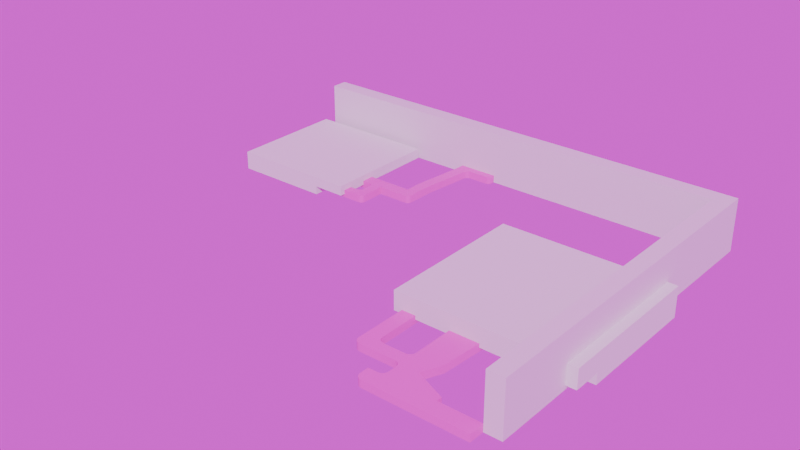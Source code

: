 # Source: pamis.blend  (saved by Blender 5.1.30; exported with 4.5.12 LTS)
import bpy
from mathutils import Matrix  # noqa: F401  (used for matrix-valued properties, if any)

bpy.ops.wm.read_factory_settings(use_empty=True)
scene = bpy.context.scene
scene.name = 'Scene'

# ---- collections
col_collection = bpy.data.collections.new('Collection'); scene.collection.children.link(col_collection)

# ---- images (referenced by path relative to the original .blend; pixels are not part of the script)
import os
ASSET_DIR = os.environ.get("B2B_ASSET_DIR", "")  # directory of the original .blend (textures are referenced by path, not embedded)
HERE = os.path.dirname(os.path.abspath(__file__))  # packed textures are extracted next to this script under _unpacked/

def load_image(name, relpath, width, height, colorspace="sRGB"):
    """Load a texture the original file referenced (path relative to the .blend, or extracted next to this script)."""
    p = next((c for c in (os.path.join(HERE, relpath), os.path.join(ASSET_DIR, relpath)) if relpath and os.path.exists(c)), "")
    if p:
        img = bpy.data.images.load(p, check_existing=True)
        img.name = name
    else:  # same state as the original file: an image datablock whose file is absent (Cycles renders it pink)
        img = bpy.data.images.new(name, width, height)
        img.source = "FILE"
        img.filepath = "//" + (relpath or name)
    img.colorspace_settings.name = colorspace
    return img
img_lebombo_4k_exr = load_image('lebombo_4k.exr', 'lebombo_4k.exr', 1024, 1024, 'Linear Rec.709')

# ---- materials (node trees are filled in below, after node groups)
mat_material_001 = bpy.data.materials.new('Material.001')
mat_material_002 = bpy.data.materials.new('Material.002')
mat_svgmat_001 = bpy.data.materials.new('SVGMat.001')
mat_svgmat_001.diffuse_color = (0.06848, 0.6445, 0.05448, 1.0)

# ---- node groups
ng_smooth_by_angle = bpy.data.node_groups.new('Smooth by Angle', 'GeometryNodeTree')
_s = ng_smooth_by_angle.interface.new_socket(name='Mesh', in_out='OUTPUT', socket_type='NodeSocketGeometry')
_s = ng_smooth_by_angle.interface.new_socket(name='Mesh', in_out='INPUT', socket_type='NodeSocketGeometry')
_s = ng_smooth_by_angle.interface.new_socket(name='Angle', in_out='INPUT', socket_type='NodeSocketFloat')
_s.subtype = 'ANGLE'
_s.default_value = 0.5236
_s.min_value = 0.0
_s.max_value = 3.142
_s.description = 'Maximum face angle for smooth edges'
_s = ng_smooth_by_angle.interface.new_socket(name='Ignore Sharpness', in_out='INPUT', socket_type='NodeSocketBool')
_s.force_non_field = True
ng_smooth_by_angle.is_modifier = True
_N = ng_smooth_by_angle.nodes; _L = ng_smooth_by_angle.links
n0 = _N.new('GeometryNodeSetShadeSmooth'); n0.name = 'Set Shade Smooth'; n0.location = (120, -80)
n0.domain = 'EDGE'
n1 = _N.new('GeometryNodeSetShadeSmooth'); n1.name = 'Set Shade Smooth.001'; n1.location = (300, -80)
n2 = _N.new('NodeGroupOutput'); n2.name = 'Group Output'; n2.location = (480, -80)
n3 = _N.new('GeometryNodeInputMeshEdgeAngle'); n3.name = 'Edge Angle'; n3.location = (-440, -240)
n4 = _N.new('NodeGroupInput'); n4.name = 'Group Input'; n4.location = (-80, -80)
n5 = _N.new('GeometryNodeInputEdgeSmooth'); n5.name = 'Is Edge Smooth'; n5.location = (-260, -120)
n6 = _N.new('GeometryNodeInputShadeSmooth'); n6.name = 'Is Shade Smooth'; n6.location = (-440, -397)
n7 = _N.new('FunctionNodeCompare'); n7.name = 'Compare'; n7.location = (-260, -260)
n7.operation = 'LESS_EQUAL'
n7.inputs[6].default_value = (0.0, 0.0, 0.0, 0.0)
n7.inputs[7].default_value = (0.0, 0.0, 0.0, 0.0)
n8 = _N.new('FunctionNodeBooleanMath'); n8.name = 'Boolean Math.001'; n8.location = (-80, -260)
n9 = _N.new('NodeGroupInput'); n9.name = 'Group Input.001'; n9.location = (-440, -329)
n10 = _N.new('NodeGroupInput'); n10.name = 'Group Input.002'; n10.location = (-259, -189)
n11 = _N.new('FunctionNodeBooleanMath'); n11.name = 'Boolean Math'; n11.location = (-80, -149)
n11.operation = 'OR'
n12 = _N.new('FunctionNodeBooleanMath'); n12.name = 'Boolean Math.002'; n12.location = (-260, -380)
n12.operation = 'OR'
n13 = _N.new('NodeGroupInput'); n13.name = 'Group Input.003'; n13.location = (-440, -460)
_L.new(n3.outputs[0], n7.inputs[0])
_L.new(n1.outputs[0], n2.inputs[0])
_L.new(n9.outputs[1], n7.inputs[1])
_L.new(n7.outputs[0], n8.inputs[0])
_L.new(n4.outputs[0], n0.inputs[0])
_L.new(n0.outputs[0], n1.inputs[0])
_L.new(n8.outputs[0], n0.inputs[2])
_L.new(n10.outputs[2], n11.inputs[1])
_L.new(n5.outputs[0], n11.inputs[0])
_L.new(n11.outputs[0], n0.inputs[1])
_L.new(n13.outputs[2], n12.inputs[1])
_L.new(n6.outputs[0], n12.inputs[0])
_L.new(n12.outputs[0], n8.inputs[1])
n2.is_active_output = True

# ---- material node trees
mat_material_001.use_nodes = True; mat_material_001.node_tree.nodes.clear()
_N = mat_material_001.node_tree.nodes; _L = mat_material_001.node_tree.links
n0 = _N.new('ShaderNodeBsdfPrincipled'); n0.name = 'Principled BSDF'; n0.location = (-200, 100)
n1 = _N.new('ShaderNodeOutputMaterial'); n1.name = 'Material Output'; n1.location = (200, 100)
_L.new(n0.outputs[0], n1.inputs[0])
n1.is_active_output = True
mat_material_002.use_nodes = True; mat_material_002.node_tree.nodes.clear()
_N = mat_material_002.node_tree.nodes; _L = mat_material_002.node_tree.links
n0 = _N.new('ShaderNodeBsdfPrincipled'); n0.name = 'Principled BSDF'; n0.location = (-200, 100)
n0.inputs[0].default_value = (0.8, 0.02689, 0.6207, 1.0)
n1 = _N.new('ShaderNodeOutputMaterial'); n1.name = 'Material Output'; n1.location = (200, 100)
_L.new(n0.outputs[0], n1.inputs[0])
n1.is_active_output = True
mat_svgmat_001.use_nodes = True; mat_svgmat_001.node_tree.nodes.clear()
_N = mat_svgmat_001.node_tree.nodes; _L = mat_svgmat_001.node_tree.links
n0 = _N.new('ShaderNodeBsdfDiffuse'); n0.name = 'Diffuse BSDF'; n0.location = (0, 0)
n0.inputs[0].default_value = (0.06848, 0.6445, 0.05448, 0.0)
n1 = _N.new('ShaderNodeOutputMaterial'); n1.name = 'Material Output'; n1.location = (170, 0)
_L.new(n0.outputs[0], n1.inputs[0])
n1.is_active_output = True

# ---- world
world_world = bpy.data.worlds.new('World'); scene.world = world_world
world_world.use_nodes = True; world_world.node_tree.nodes.clear()
_N = world_world.node_tree.nodes; _L = world_world.node_tree.links
n0 = _N.new('ShaderNodeOutputWorld'); n0.name = 'World Output'; n0.location = (200, 100)
n1 = _N.new('ShaderNodeBackground'); n1.name = 'Background'; n1.location = (-200, 100)
n2 = _N.new('ShaderNodeTexEnvironment'); n2.name = 'Environment Texture'; n2.location = (-490, 80)
n2.image = img_lebombo_4k_exr
_L.new(n1.outputs[0], n0.inputs[0])
_L.new(n2.outputs[0], n1.inputs[0])
n0.is_active_output = True
world_world.color = (0.05088, 0.05088, 0.05088)
world_world.sun_shadow_jitter_overblur = 0.0

# ---- meshes
me_cube = bpy.data.meshes.new('Cube')
me_cube.from_pydata([(-0.06808, -0.2235, -0.3481), (-0.06808, -0.2235, 1.257), (-0.06808, 0.2235, -0.3481), (-0.06808, 0.2235, 1.257), (0.06808, -0.2235, -0.3481), (0.06808, -0.2235, 1.257), (0.06808, 0.2235, -0.3481), (0.06808, 0.2235, 1.257), (-0.06808, 1.544, -0.3481), (-0.06808, 1.544, 1.257), (0.06808, 1.544, -0.3481), (0.06808, 1.544, 1.257), (0.1834, 0.2235, -0.3481), (0.1834, 0.2235, 1.257), (0.1834, 1.544, -0.3481), (0.1834, 1.544, 1.257)], [], [(0, 1, 3, 2), (3, 7, 11, 9), (6, 7, 5, 4), (4, 5, 1, 0), (2, 6, 4, 0), (7, 3, 1, 5), (8, 9, 11, 10), (2, 3, 9, 8), (11, 7, 13, 15), (6, 2, 8, 10), (13, 12, 14, 15), (6, 10, 14, 12), (7, 6, 12, 13), (10, 11, 15, 14)])
_uv = me_cube.uv_layers.new(name='UVMap')
_uv.uv.foreach_set('vector', [0.375, 0.0, 0.625, 0.0, 0.625, 0.25, 0.375, 0.25, 0.875, 0.5, 0.625, 0.5, 0.625, 0.5, 0.875, 0.5, 0.375, 0.5, 0.625, 0.5, 0.625, 0.75, 0.375, 0.75, 0.375, 0.75, 0.625, 0.75, 0.625, 1.0, 0.375, 1.0, 0.125, 0.5, 0.375, 0.5, 0.375, 0.75, 0.125, 0.75, 0.625, 0.5, 0.875, 0.5, 0.875, 0.75, 0.625, 0.75, 0.375, 0.25, 0.625, 0.25, 0.625, 0.5, 0.375, 0.5, 0.375, 0.25, 0.625, 0.25, 0.625, 0.25, 0.375, 0.25, 0.625, 0.5, 0.625, 0.5, 0.625, 0.5, 0.625, 0.5, 0.375, 0.5, 0.125, 0.5, 0.125, 0.5, 0.375, 0.5, 0.625, 0.5, 0.375, 0.5, 0.375, 0.5, 0.625, 0.5, 0.375, 0.5, 0.375, 0.5, 0.375, 0.5, 0.375, 0.5, 0.625, 0.5, 0.375, 0.5, 0.375, 0.5, 0.625, 0.5, 0.375, 0.5, 0.625, 0.5, 0.625, 0.5, 0.375, 0.5])
me_cube.update()
me_cube_002 = bpy.data.meshes.new('Cube.002')
me_cube_002.from_pydata([(-0.4992, -0.1275, -0.7063), (-0.4992, -0.1275, 1.594), (-0.4992, 0.1275, -0.7063), (-0.4992, 0.1275, 1.594), (-0.1221, -0.1275, -0.7063), (-0.1221, -0.1275, 1.594), (-0.1221, 0.1275, -0.7063), (-0.1221, 0.1275, 1.594), (-2.147, -0.1275, -0.7063), (-2.147, -0.1275, 1.594), (-2.147, 0.1275, -0.7063), (-2.147, 0.1275, 1.594), (-0.4992, 0.2706, -0.7063), (-0.4992, 0.2706, 1.594), (-2.147, 0.2706, -0.7063), (-2.147, 0.2706, 1.594)], [], [(2, 10, 14, 12), (2, 3, 7, 6), (6, 7, 5, 4), (4, 5, 1, 0), (2, 6, 4, 0), (7, 3, 1, 5), (8, 9, 11, 10), (0, 1, 9, 8), (1, 3, 11, 9), (2, 0, 8, 10), (13, 12, 14, 15), (3, 2, 12, 13), (11, 3, 13, 15), (10, 11, 15, 14)])
_uv = me_cube_002.uv_layers.new(name='UVMap')
_uv.uv.foreach_set('vector', [0.125, 0.5, 0.125, 0.5, 0.125, 0.5, 0.125, 0.5, 0.375, 0.25, 0.625, 0.25, 0.625, 0.5, 0.375, 0.5, 0.375, 0.5, 0.625, 0.5, 0.625, 0.75, 0.375, 0.75, 0.375, 0.75, 0.625, 0.75, 0.625, 1.0, 0.375, 1.0, 0.125, 0.5, 0.375, 0.5, 0.375, 0.75, 0.125, 0.75, 0.625, 0.5, 0.875, 0.5, 0.875, 0.75, 0.625, 0.75, 0.375, 0.0, 0.625, 0.0, 0.625, 0.25, 0.375, 0.25, 0.375, 1.0, 0.625, 1.0, 0.625, 1.0, 0.375, 1.0, 0.875, 0.75, 0.875, 0.5, 0.875, 0.5, 0.875, 0.75, 0.125, 0.5, 0.125, 0.75, 0.125, 0.75, 0.125, 0.5, 0.625, 0.25, 0.375, 0.25, 0.375, 0.25, 0.625, 0.25, 0.625, 0.25, 0.375, 0.25, 0.375, 0.25, 0.625, 0.25, 0.875, 0.5, 0.875, 0.5, 0.875, 0.5, 0.875, 0.5, 0.375, 0.25, 0.625, 0.25, 0.625, 0.25, 0.375, 0.25])
me_cube_002.update()
me_mesh = bpy.data.meshes.new('Mesh')
me_mesh.from_pydata([(1.141e-07, 0.4499, 0.0), (0.6, 0.4499, 0.0), (0.6, -9.588e-07, 0.0), (0.622, 0.4499, 0.0), (0.622, -9.588e-07, 0.0), (1.141e-07, 0.4719, 0.0), (0.6, 0.4719, 0.0), (0.622, 0.4719, 0.0)], [], [(2, 1, 3, 4), (1, 0, 5, 6), (1, 6, 7, 3)])
me_mesh.materials.append(mat_material_001)
me_mesh.update()
me_mesh_001 = bpy.data.meshes.new('Mesh.001')
me_mesh_001.from_pydata([(0.6, -0.02, 0.0), (0.6, -9.588e-07, 0.0), (0.46, -9.588e-07, 0.0), (0.6, 0.26, 0.0), (0.5151, 0.05132, 0.0), (0.5301, 0.26, 0.0), (0.504, 0.0252, 0.0), (0.488, 0.1588, 0.0), (0.5301, 0.2943, 0.0), (0.5462, 0.007259, 0.0), (0.5458, -9.588e-07, 0.0), (0.6, 0.2492, 0.0), (0.5208, 0.1324, 0.0), (0.5381, 0.2209, 0.0), (0.4349, 0.02685, 0.0), (0.48, 0.007944, 0.0), (0.4721, -9.588e-07, 0.0), (0.4797, 0.005888, 0.0), (0.4789, 0.003971, 0.0), (0.4777, 0.002326, 0.0), (0.476, 0.001063, 0.0), (0.4741, 0.0002698, 0.0), (0.468, -0.02, 0.0), (0.46, -0.01206, 0.0), (0.4659, -0.01973, 0.0), (0.464, -0.01894, 0.0), (0.4623, -0.01767, 0.0), (0.4611, -0.01603, 0.0), (0.4603, -0.01411, 0.0), (0.4721, 0.1696, 0.0), (0.4822, 0.1772, 0.0), (0.4742, 0.1699, 0.0), (0.4763, 0.1706, 0.0), (0.4783, 0.1718, 0.0), (0.4801, 0.1734, 0.0), (0.4814, 0.1752, 0.0), (0.5606, 0.249, 0.0), (0.549, 0.2419, 0.0), (0.5585, 0.2487, 0.0), (0.5562, 0.248, 0.0), (0.5539, 0.2469, 0.0), (0.5519, 0.2454, 0.0), (0.5502, 0.2437, 0.0), (0.5242, 0.2943, 0.0), (0.514, 0.2867, 0.0), (0.5221, 0.2941, 0.0), (0.5199, 0.2933, 0.0), (0.5179, 0.2921, 0.0), (0.5162, 0.2905, 0.0), (0.5149, 0.2887, 0.0), (0.48, 0.05068, 0.0), (0.4721, 0.04274, 0.0), (0.4797, 0.04863, 0.0), (0.4789, 0.04673, 0.0), (0.4741, 0.04304, 0.0), (0.476, 0.04383, 0.0), (0.4777, 0.04506, 0.0), (0.4721, 0.02685, 0.0), (0.48, 0.0189, 0.0), (0.4741, 0.02654, 0.0), (0.476, 0.02575, 0.0), (0.4797, 0.02095, 0.0), (0.4789, 0.02286, 0.0), (0.4777, 0.02452, 0.0), (0.4721, 0.1515, 0.0), (0.48, 0.1435, 0.0), (0.4741, 0.1512, 0.0), (0.476, 0.1504, 0.0), (0.4777, 0.1491, 0.0), (0.4789, 0.1475, 0.0), (0.4797, 0.1456, 0.0), (0.4428, 0.04274, 0.0), (0.4349, 0.05068, 0.0), (0.4408, 0.04304, 0.0), (0.4389, 0.04383, 0.0), (0.4352, 0.04863, 0.0), (0.436, 0.04673, 0.0), (0.4372, 0.04506, 0.0), (0.4349, 0.1435, 0.0), (0.4428, 0.1515, 0.0), (0.4351, 0.1456, 0.0), (0.4359, 0.1475, 0.0), (0.4372, 0.1491, 0.0), (0.4388, 0.1504, 0.0), (0.4408, 0.1512, 0.0), (0.4163, 0.03479, 0.0), (0.4242, 0.02685, 0.0), (0.4165, 0.03274, 0.0), (0.4173, 0.03082, 0.0), (0.4186, 0.02917, 0.0), (0.4202, 0.02791, 0.0), (0.4222, 0.02712, 0.0), (0.4242, 0.1696, 0.0), (0.4163, 0.1616, 0.0), (0.4222, 0.1693, 0.0), (0.4202, 0.1685, 0.0), (0.4186, 0.1673, 0.0), (0.4173, 0.1656, 0.0), (0.4165, 0.1637, 0.0)], [], [(62, 52, 50, 65, 70, 69, 68, 67, 66, 64, 79, 84, 83, 82, 81, 80, 78, 72, 75, 76, 77, 74, 73, 71, 14, 86, 91, 90, 89, 88, 87, 85, 93, 98, 97, 96, 95, 94, 92, 29, 31, 32, 33, 34, 35, 30, 44, 49, 48, 47, 46, 45, 43, 8, 5, 3, 11, 36, 38, 39, 40, 41, 42, 37, 13, 7, 12, 4, 6, 9, 10, 1, 0, 22, 24, 25, 26, 27, 28, 23, 2, 16, 21, 20, 19, 18, 17, 15, 58, 61), (51, 54, 55, 56, 53, 52, 62, 63, 60, 59, 57, 14, 71)])
me_mesh_001.polygons.foreach_set('use_smooth', [True] * 2)
_uv = me_mesh_001.uv_layers.new(name='UVMap')
_uv.uv.foreach_set('vector', [0.0, 0.0, 0.0, 0.0, 0.0, 0.0, 0.0, 0.0, 0.0, 0.0, 0.0, 0.0, 0.0, 0.0, 0.0, 0.0, 0.0, 0.0, 0.0, 0.0, 0.0, 0.0, 0.0, 0.0, 0.0, 0.0, 0.0, 0.0, 0.0, 0.0, 0.0, 0.0, 0.0, 0.0, 0.0, 0.0, 0.0, 0.0, 0.0, 0.0, 0.0, 0.0, 0.0, 0.0, 0.0, 0.0, 0.0, 0.0, 0.0, 0.0, 0.0, 0.0, 0.0, 0.0, 0.0, 0.0, 0.0, 0.0, 0.0, 0.0, 0.0, 0.0, 0.0, 0.0, 0.0, 0.0, 0.0, 0.0, 0.0, 0.0, 0.0, 0.0, 0.0, 0.0, 0.0, 0.0, 0.0, 0.0, 0.0, 0.0, 0.0, 0.0, 0.0, 0.0, 0.0, 0.0, 0.0, 0.0, 0.0, 0.0, 0.0, 0.0, 0.0, 0.0, 0.0, 0.0, 0.0, 0.0, 0.0, 0.0, 0.0, 0.0, 0.0, 0.0, 0.0, 0.0, 0.0, 0.0, 0.0, 0.0, 0.0, 0.0, 0.0, 0.0, 0.0, 0.0, 0.0, 0.0, 0.0, 0.0, 0.0, 0.0, 0.0, 0.0, 0.0, 0.0, 0.0, 0.0, 0.0, 0.0, 0.0, 0.0, 0.0, 0.0, 0.0, 0.0, 0.0, 0.0, 0.0, 0.0, 0.0, 0.0, 0.0, 0.0, 0.0, 0.0, 0.0, 0.0, 0.0, 0.0, 0.0, 0.0, 0.0, 0.0, 0.0, 0.0, 0.0, 0.0, 0.0, 0.0, 0.0, 0.0, 0.0, 0.0, 0.0, 0.0, 0.0, 0.0, 0.0, 0.0, 0.0, 0.0, 0.0, 0.0, 0.0, 0.0, 0.0, 0.0, 0.0, 0.0, 0.0, 0.0, 0.0, 0.0, 0.0, 0.0, 0.0, 0.0, 0.0, 0.0, 0.0, 0.0, 0.0, 0.0, 0.0, 0.0, 0.0, 0.0, 0.0, 0.0, 0.0, 0.0, 0.0, 0.0, 0.0, 0.0])
me_mesh_001.materials.append(mat_material_002)
me_mesh_001.materials.append(mat_svgmat_001)
me_mesh_001.update()
me_rect18 = bpy.data.meshes.new('rect18')
me_rect18.from_pydata([(0.01, 0.3402, 0.0), (0.01, 0.4432, 0.0), (0.07, 0.4432, 0.0), (0.07, 0.3402, 0.0), (0.5443, 0.12, 0.0), (0.5995, 0.09652, 0.0), (0.5592, 0.001739, 0.0), (0.504, 0.0252, 0.0), (0.488, 0.1588, 0.0), (0.5527, 0.239, 0.0), (0.5994, 0.2013, 0.0), (0.5347, 0.1211, 0.0), (0.53, 0.2604, 0.0), (0.53, 0.3634, 0.0), (0.59, 0.3634, 0.0), (0.59, 0.2604, 0.0), (0.23, 0.3402, 0.0), (0.23, 0.4432, 0.0), (0.17, 0.4432, 0.0), (0.17, 0.3402, 0.0), (0.09, 0.3402, 0.0), (0.09, 0.4432, 0.0), (0.15, 0.4432, 0.0), (0.15, 0.3402, 0.0)], [], [(0, 2, 1), (0, 3, 2), (7, 5, 4), (7, 6, 5), (8, 10, 9), (8, 11, 10), (12, 14, 13), (12, 15, 14), (19, 17, 18), (19, 16, 17), (20, 22, 21), (20, 23, 22)])
_uv = me_rect18.uv_layers.new(name='UVMap')
_uv.uv.foreach_set('vector', [0.0, 0.0, 0.6667, 0.0, 0.3333, 0.0, 0.0, 0.0, 1.0, 0.0, 0.6667, 0.0, 1.0, 0.0, 0.3333, 0.0, 0.0, 0.0, 1.0, 0.0, 0.6667, 0.0, 0.3333, 0.0, 0.0, 0.0, 0.6667, 0.0, 0.3333, 0.0, 0.0, 0.0, 1.0, 0.0, 0.6667, 0.0, 0.0, 0.0, 0.6667, 0.0, 0.3333, 0.0, 0.0, 0.0, 1.0, 0.0, 0.6667, 0.0, 1.0, 0.0, 0.3333, 0.0, 0.6667, 0.0, 1.0, 0.0, 0.0, 0.0, 0.3333, 0.0, 0.0, 0.0, 0.6667, 0.0, 0.3333, 0.0, 0.0, 0.0, 1.0, 0.0, 0.6667, 0.0])
me_rect18.materials.append(mat_svgmat_001)
me_rect18.auto_texspace = False
me_rect18.update()
me_cube_001 = bpy.data.meshes.new('Cube.001')
me_cube_001.from_pydata([(-0.3141, 0.4832, 0.0), (-0.5141, 0.4832, 0.0), (1.086, 0.2741, 8.665e-08), (1.086, 0.4832, 0.0), (-0.5141, 0.3, 3.645e-08), (-0.3141, 0.3, 3.645e-08), (1.172, -0.496, 1.932e-08), (1.172, -0.6188, 8.583e-09), (1.7, -0.6189, 8.583e-09), (-1.214, 0.4832, 1.049e-07), (-1.214, 0.9723, 2.06e-08), (0.7642, 0.6533, -7.289e-09), (0.562, 0.4832, 0.0), (-0.304, 0.9048, 1.47e-08), (-0.3141, 0.4832, -0.1), (-0.5141, 0.4832, -0.1), (1.086, 0.2741, -0.1), (1.086, 0.4832, -0.1), (-0.5141, 0.3, -0.1), (-0.3141, 0.3, -0.1), (1.172, -0.496, -0.1), (1.172, -0.6188, -0.1), (1.7, -0.6189, -0.1), (-1.214, 0.4832, -0.1), (-1.214, 0.9723, -0.1), (0.7642, 0.6533, -0.1), (-0.304, 0.9048, -0.1), (0.6263, 1.03, -0.1), (1.242, 0.2371, 8.246e-08), (1.238, 0.5951, 7.111e-09), (1.18, 0.6533, -7.289e-09), (1.235, 0.6131, 2.661e-09), (1.227, 0.6293, -1.353e-09), (1.214, 0.6422, -4.539e-09), (1.198, 0.6504, -6.584e-09), (-0.9981, 0.6533, -7.289e-09), (-1.056, 0.7114, -2.208e-09), (-1.016, 0.6561, -7.04e-09), (-1.032, 0.6644, -6.319e-09), (-1.045, 0.6772, -5.194e-09), (-1.053, 0.6934, -3.778e-09), (1.382, -0.496, 1.932e-08), (1.318, -0.4383, 2.437e-08), (1.364, -0.4932, 1.957e-08), (1.347, -0.485, 2.029e-08), (1.333, -0.4722, 2.14e-08), (1.323, -0.4561, 2.281e-08), (1.7, -0.5541, 1.424e-08), (1.642, -0.496, 1.932e-08), (1.697, -0.5362, 1.581e-08), (1.689, -0.52, 1.723e-08), (1.676, -0.5071, 1.835e-08), (1.66, -0.4989, 1.907e-08), (-1.056, 0.9141, 1.552e-08), (-1.114, 0.9723, 2.06e-08), (-1.059, 0.9321, 1.709e-08), (-1.067, 0.9483, 1.85e-08), (-1.08, 0.9612, 1.963e-08), (-1.096, 0.9694, 2.035e-08), (0.6263, 0.7114, -2.208e-09), (0.5682, 0.6533, -7.289e-09), (0.6845, 0.6533, -7.289e-09), (0.6235, 0.6934, -3.778e-09), (0.6152, 0.6772, -5.194e-09), (0.6024, 0.6644, -6.319e-09), (0.5862, 0.6561, -7.04e-09), (-0.1062, 0.6533, -7.289e-09), (-0.1643, 0.7114, -2.208e-09), (-0.1242, 0.6561, -7.04e-09), (-0.1404, 0.6644, -6.319e-09), (-0.1532, 0.6772, -5.194e-09), (-0.1615, 0.6934, -3.778e-09), (-0.304, 0.7114, -2.208e-09), (-0.3621, 0.6533, -7.289e-09), (-0.3069, 0.6934, -3.778e-09), (-0.3151, 0.6772, -5.194e-09), (-0.328, 0.6644, -6.319e-09), (-0.3442, 0.6561, -7.04e-09), (0.5682, 0.9048, 1.47e-08), (0.6263, 0.8467, 9.622e-09), (0.5862, 0.902, 1.445e-08), (0.6024, 0.8937, 1.373e-08), (0.6152, 0.8809, 1.261e-08), (0.6235, 0.8647, 1.119e-08), (-0.1643, 0.8467, 9.622e-09), (-0.1062, 0.9048, 1.47e-08), (-0.1643, 0.9629, 1.978e-08), (-0.1615, 0.8647, 1.119e-08), (-0.1532, 0.8809, 1.261e-08), (-0.1404, 0.8937, 1.373e-08), (-0.1242, 0.902, 1.445e-08), (0.7642, 0.9714, 2.053e-08), (0.7061, 1.03, 2.561e-08), (0.7614, 0.9894, 2.21e-08), (0.7531, 1.006, 2.351e-08), (0.7402, 1.018, 2.464e-08), (0.724, 1.027, 2.536e-08), (-0.2459, 1.03, 2.561e-08), (-0.304, 0.9714, 2.053e-08), (-0.2639, 1.027, 2.536e-08), (-0.2801, 1.018, 2.464e-08), (-0.2929, 1.006, 2.351e-08), (-0.3012, 0.9894, 2.21e-08), (1.242, 0.2371, -0.1), (1.18, 0.6533, -0.1), (1.238, 0.5951, -0.1), (1.198, 0.6504, -0.1), (1.214, 0.6422, -0.1), (1.227, 0.6293, -0.1), (1.235, 0.6131, -0.1), (-1.056, 0.7114, -0.1), (-0.9981, 0.6533, -0.1), (-1.053, 0.6934, -0.1), (-1.045, 0.6772, -0.1), (-1.032, 0.6644, -0.1), (-1.016, 0.6561, -0.1), (1.318, -0.4383, -0.1), (1.382, -0.496, -0.1), (1.323, -0.4561, -0.1), (1.333, -0.4722, -0.1), (1.347, -0.485, -0.1), (1.364, -0.4932, -0.1), (1.642, -0.496, -0.1), (1.7, -0.5541, -0.1), (1.66, -0.4989, -0.1), (1.676, -0.5071, -0.1), (1.689, -0.52, -0.1), (1.697, -0.5362, -0.1), (-1.114, 0.9723, -0.1), (-1.056, 0.9141, -0.1), (-1.096, 0.9694, -0.1), (-1.08, 0.9612, -0.1), (-1.067, 0.9483, -0.1), (-1.059, 0.9321, -0.1), (0.5682, 0.6533, -0.1), (0.6263, 0.7114, -0.1), (0.5862, 0.6561, -0.1), (0.6024, 0.6644, -0.1), (0.6152, 0.6772, -0.1), (0.6235, 0.6934, -0.1), (-0.1643, 0.7114, -0.1), (-0.1062, 0.6533, -0.1), (-0.1615, 0.6934, -0.1), (-0.1532, 0.6772, -0.1), (-0.1404, 0.6644, -0.1), (-0.1242, 0.6561, -0.1), (-0.3621, 0.6533, -0.1), (-0.304, 0.7114, -0.1), (-0.3442, 0.6561, -0.1), (-0.328, 0.6644, -0.1), (-0.3151, 0.6772, -0.1), (-0.3069, 0.6934, -0.1), (0.6263, 0.8467, -0.1), (0.5682, 0.9048, -0.1), (0.6845, 0.9048, -0.1), (0.6235, 0.8647, -0.1), (0.6152, 0.8809, -0.1), (0.6024, 0.8937, -0.1), (0.5862, 0.902, -0.1), (-0.1062, 0.9048, -0.1), (-0.1643, 0.8467, -0.1), (-0.1242, 0.902, -0.1), (-0.1404, 0.8937, -0.1), (-0.1532, 0.8809, -0.1), (-0.1615, 0.8647, -0.1), (0.7061, 1.03, -0.1), (0.7642, 0.9714, -0.1), (0.724, 1.027, -0.1), (0.7402, 1.018, -0.1), (0.7531, 1.006, -0.1), (0.7614, 0.9894, -0.1), (-0.304, 0.9714, -0.1), (-0.2459, 1.03, -0.1), (-0.3012, 0.9894, -0.1), (-0.2929, 1.006, -0.1), (-0.2801, 1.018, -0.1), (-0.2639, 1.027, -0.1)], [], [(13, 98, 171, 26, 147, 72), (2, 3, 17, 16), (5, 4, 18, 19), (4, 1, 15, 18), (135, 152, 154, 27, 165, 167, 168, 169, 170, 166, 25, 104, 106, 107, 108, 109, 105, 103, 116, 118, 119, 120, 121, 117, 122, 124, 125, 126, 127, 123, 22, 21, 20, 16, 17, 14, 19, 18, 15, 23, 24, 128, 130, 131, 132, 133, 129, 110, 112, 113, 114, 115, 111, 146, 148, 149, 150, 151, 147, 26, 160, 140, 142, 143, 144, 145, 141, 134, 136, 137, 138, 139), (8, 7, 21, 22), (0, 5, 19, 14), (6, 2, 16, 20), (9, 10, 24, 23), (7, 6, 20, 21), (0, 14, 17, 3, 12), (97, 92, 165, 27, 172), (1, 9, 23, 15), (26, 171, 173, 174, 175, 176, 172, 27, 154, 152, 155, 156, 157, 158, 153, 159, 161, 162, 163, 164, 160), (91, 11, 25, 166), (105, 29, 28, 103), (29, 105, 109, 31), (31, 109, 108, 32), (32, 108, 107, 33), (33, 107, 106, 34), (34, 106, 104, 30), (35, 111, 115, 37), (37, 115, 114, 38), (38, 114, 113, 39), (39, 113, 112, 40), (40, 112, 110, 36), (41, 117, 121, 43), (43, 121, 120, 44), (44, 120, 119, 45), (45, 119, 118, 46), (46, 118, 116, 42), (47, 123, 127, 49), (49, 127, 126, 50), (50, 126, 125, 51), (51, 125, 124, 52), (52, 124, 122, 48), (53, 129, 133, 55), (55, 133, 132, 56), (56, 132, 131, 57), (57, 131, 130, 58), (58, 130, 128, 54), (59, 135, 139, 62), (62, 139, 138, 63), (63, 138, 137, 64), (64, 137, 136, 65), (65, 136, 134, 60), (66, 141, 145, 68), (68, 145, 144, 69), (69, 144, 143, 70), (70, 143, 142, 71), (71, 142, 140, 67), (72, 147, 151, 74), (74, 151, 150, 75), (75, 150, 149, 76), (76, 149, 148, 77), (77, 148, 146, 73), (78, 153, 158, 80), (80, 158, 157, 81), (81, 157, 156, 82), (82, 156, 155, 83), (83, 155, 152, 79), (84, 160, 164, 87), (87, 164, 163, 88), (88, 163, 162, 89), (89, 162, 161, 90), (90, 161, 159, 85), (91, 166, 170, 93), (93, 170, 169, 94), (94, 169, 168, 95), (95, 168, 167, 96), (96, 167, 165, 92), (97, 172, 176, 99), (99, 176, 175, 100), (100, 175, 174, 101), (101, 174, 173, 102), (102, 173, 171, 98), (11, 30, 104, 25), (35, 73, 146, 111), (53, 36, 110, 129), (41, 48, 122, 117), (47, 8, 22, 123), (10, 54, 128, 24), (59, 79, 152, 135), (66, 60, 134, 141), (0, 12, 61, 59, 62, 63, 64, 65, 60, 66, 68, 69, 70, 71, 67, 84, 87, 88, 89, 90, 85, 86, 13, 72, 74, 75, 76, 77, 73, 35, 37, 38, 39, 40, 36, 53, 55, 56, 57, 58, 54, 10, 9, 1, 4, 5), (84, 67, 140, 160), (13, 86, 85, 78, 80, 81, 82, 83, 79, 59, 61, 12, 3, 2, 6, 7, 8, 47, 49, 50, 51, 52, 48, 41, 43, 44, 45, 46, 42, 28, 29, 31, 32, 33, 34, 30, 11, 91, 93, 94, 95, 96, 92, 97, 99, 100, 101, 102, 98), (78, 85, 159, 153), (28, 42, 116, 103)])
me_cube_001.polygons.foreach_set('use_smooth', [True] * 89)
_uv = me_cube_001.uv_layers.new(name='UVMap')
_uv.uv.foreach_set('vector', [0.293, 0.5, 0.293, 0.5, 0.293, 0.5, 0.293, 0.5, 0.293, 0.5, 0.293, 0.5, 0.135, 0.75, 0.135, 0.5494, 0.135, 0.5494, 0.135, 0.75, 0.2743, 0.5494, 0.2942, 0.5494, 0.2942, 0.5494, 0.2743, 0.5494, 0.2942, 0.5494, 0.2942, 0.5494, 0.2942, 0.5494, 0.2942, 0.5494, 0.1957, 0.5, 0.1957, 0.5, 0.1877, 0.5, 0.1957, 0.5, 0.1847, 0.5, 0.1822, 0.5, 0.1799, 0.5, 0.1771, 0.5, 0.1768, 0.5, 0.1766, 0.5, 0.1766, 0.5, 0.1313, 0.5, 0.1294, 0.5, 0.1276, 0.5, 0.1262, 0.5, 0.1253, 0.5, 0.125, 0.5383, 0.125, 0.7744, 0.125, 0.75, 0.125, 0.75, 0.125, 0.75, 0.125, 0.75, 0.125, 0.75, 0.125, 0.75, 0.125, 0.75, 0.125, 0.75, 0.125, 0.75, 0.125, 0.75, 0.125, 0.75, 0.125, 0.75, 0.125, 0.75, 0.135, 0.75, 0.135, 0.75, 0.135, 0.75, 0.135, 0.5494, 0.2743, 0.5494, 0.2743, 0.5494, 0.2942, 0.5494, 0.2942, 0.5494, 0.375, 0.75, 0.375, 0.5, 0.375, 0.5, 0.375, 0.5, 0.375, 0.5, 0.375, 0.5, 0.375, 0.5, 0.375, 0.5, 0.375, 0.5, 0.375, 0.5, 0.375, 0.5, 0.3733, 0.5, 0.3721, 0.5, 0.3703, 0.5, 0.2994, 0.5, 0.2974, 0.5, 0.2956, 0.5, 0.2934, 0.5, 0.2931, 0.5, 0.293, 0.5, 0.293, 0.5, 0.2817, 0.5, 0.2817, 0.5, 0.2817, 0.5, 0.2817, 0.5, 0.2799, 0.5, 0.2788, 0.5, 0.2769, 0.5, 0.202, 0.5, 0.2001, 0.5, 0.1983, 0.5, 0.1961, 0.5, 0.1958, 0.5, 0.125, 0.75, 0.135, 0.75, 0.135, 0.75, 0.125, 0.75, 0.2743, 0.5494, 0.2743, 0.5494, 0.2743, 0.5494, 0.2743, 0.5494, 0.135, 0.75, 0.135, 0.75, 0.135, 0.75, 0.135, 0.75, 0.375, 0.75, 0.375, 0.5, 0.375, 0.5, 0.375, 0.75, 0.135, 0.75, 0.135, 0.75, 0.135, 0.75, 0.135, 0.75, 0.1947, 0.5494, 0.1947, 0.5494, 0.135, 0.5494, 0.135, 0.5494, 0.1573, 0.5494, 0.2883, 0.5, 0.1847, 0.5, 0.1847, 0.5, 0.1957, 0.5, 0.2883, 0.5, 0.2942, 0.5494, 0.375, 0.75, 0.375, 0.75, 0.2942, 0.5494, 0.293, 0.5, 0.293, 0.5, 0.293, 0.5, 0.2927, 0.5, 0.2911, 0.5, 0.2898, 0.5, 0.2883, 0.5, 0.1957, 0.5, 0.1877, 0.5, 0.1957, 0.5, 0.1957, 0.5, 0.1957, 0.5, 0.1975, 0.5, 0.1986, 0.5, 0.2005, 0.5, 0.2753, 0.5, 0.2773, 0.5, 0.2791, 0.5, 0.2813, 0.5, 0.2816, 0.5, 0.2817, 0.5, 0.1766, 0.5, 0.1766, 0.5, 0.1766, 0.5, 0.1766, 0.5, 0.125, 0.5383, 0.125, 0.5383, 0.125, 0.75, 0.125, 0.75, 0.125, 0.5383, 0.125, 0.5383, 0.125, 0.5265, 0.125, 0.5265, 0.125, 0.5265, 0.125, 0.5265, 0.125, 0.5158, 0.125, 0.5158, 0.125, 0.5158, 0.125, 0.5158, 0.1276, 0.5, 0.1276, 0.5, 0.1276, 0.5, 0.1276, 0.5, 0.1294, 0.5, 0.1294, 0.5, 0.1294, 0.5, 0.1294, 0.5, 0.1313, 0.5, 0.1313, 0.5, 0.3687, 0.5, 0.3703, 0.5, 0.3721, 0.5, 0.3706, 0.5, 0.3706, 0.5, 0.3721, 0.5, 0.3733, 0.5, 0.3724, 0.5, 0.3724, 0.5, 0.3733, 0.5, 0.375, 0.5, 0.3746, 0.5, 0.3746, 0.5, 0.375, 0.5, 0.375, 0.5, 0.3749, 0.5, 0.3749, 0.5, 0.375, 0.5, 0.375, 0.5, 0.375, 0.5, 0.125, 0.75, 0.125, 0.75, 0.125, 0.75, 0.125, 0.75, 0.125, 0.75, 0.125, 0.75, 0.125, 0.75, 0.125, 0.75, 0.125, 0.75, 0.125, 0.75, 0.125, 0.75, 0.125, 0.75, 0.125, 0.75, 0.125, 0.75, 0.125, 0.75, 0.125, 0.75, 0.125, 0.75, 0.125, 0.75, 0.125, 0.75, 0.125, 0.75, 0.125, 0.75, 0.125, 0.75, 0.125, 0.75, 0.125, 0.75, 0.125, 0.75, 0.125, 0.75, 0.125, 0.75, 0.125, 0.75, 0.125, 0.75, 0.125, 0.75, 0.125, 0.75, 0.125, 0.75, 0.125, 0.75, 0.125, 0.75, 0.125, 0.75, 0.125, 0.75, 0.125, 0.75, 0.125, 0.75, 0.125, 0.75, 0.125, 0.75, 0.375, 0.5, 0.375, 0.5, 0.375, 0.5, 0.375, 0.5, 0.375, 0.5, 0.375, 0.5, 0.375, 0.5, 0.375, 0.5, 0.375, 0.5, 0.375, 0.5, 0.375, 0.5, 0.375, 0.5, 0.375, 0.5, 0.375, 0.5, 0.375, 0.5, 0.375, 0.5, 0.375, 0.5, 0.375, 0.5, 0.375, 0.5, 0.375, 0.5, 0.1957, 0.5, 0.1957, 0.5, 0.1958, 0.5, 0.1957, 0.5, 0.1957, 0.5, 0.1958, 0.5, 0.1961, 0.5, 0.1957, 0.5, 0.1957, 0.5, 0.1961, 0.5, 0.1983, 0.5, 0.1975, 0.5, 0.1975, 0.5, 0.1983, 0.5, 0.2001, 0.5, 0.1986, 0.5, 0.1986, 0.5, 0.2001, 0.5, 0.202, 0.5, 0.2005, 0.5, 0.2753, 0.5, 0.2769, 0.5, 0.2788, 0.5, 0.2773, 0.5, 0.2773, 0.5, 0.2788, 0.5, 0.2799, 0.5, 0.2791, 0.5, 0.2791, 0.5, 0.2799, 0.5, 0.2817, 0.5, 0.2813, 0.5, 0.2813, 0.5, 0.2817, 0.5, 0.2817, 0.5, 0.2816, 0.5, 0.2816, 0.5, 0.2817, 0.5, 0.2817, 0.5, 0.2817, 0.5, 0.293, 0.5, 0.293, 0.5, 0.2931, 0.5, 0.293, 0.5, 0.293, 0.5, 0.2931, 0.5, 0.2934, 0.5, 0.293, 0.5, 0.293, 0.5, 0.2934, 0.5, 0.2956, 0.5, 0.2948, 0.5, 0.2948, 0.5, 0.2956, 0.5, 0.2974, 0.5, 0.296, 0.5, 0.296, 0.5, 0.2974, 0.5, 0.2994, 0.5, 0.2978, 0.5, 0.202, 0.5, 0.2005, 0.5, 0.1986, 0.5, 0.2001, 0.5, 0.2001, 0.5, 0.1986, 0.5, 0.1975, 0.5, 0.1983, 0.5, 0.1983, 0.5, 0.1975, 0.5, 0.1957, 0.5, 0.1961, 0.5, 0.1961, 0.5, 0.1957, 0.5, 0.1957, 0.5, 0.1958, 0.5, 0.1958, 0.5, 0.1957, 0.5, 0.1957, 0.5, 0.1957, 0.5, 0.2817, 0.5, 0.2817, 0.5, 0.2816, 0.5, 0.2817, 0.5, 0.2817, 0.5, 0.2816, 0.5, 0.2813, 0.5, 0.2817, 0.5, 0.2817, 0.5, 0.2813, 0.5, 0.2791, 0.5, 0.2799, 0.5, 0.2799, 0.5, 0.2791, 0.5, 0.2773, 0.5, 0.2788, 0.5, 0.2788, 0.5, 0.2773, 0.5, 0.2753, 0.5, 0.2769, 0.5, 0.1766, 0.5, 0.1766, 0.5, 0.1768, 0.5, 0.1768, 0.5, 0.1768, 0.5, 0.1768, 0.5, 0.1771, 0.5, 0.1771, 0.5, 0.1771, 0.5, 0.1771, 0.5, 0.1799, 0.5, 0.1799, 0.5, 0.1799, 0.5, 0.1799, 0.5, 0.1822, 0.5, 0.1822, 0.5, 0.1822, 0.5, 0.1822, 0.5, 0.1847, 0.5, 0.1847, 0.5, 0.2883, 0.5, 0.2883, 0.5, 0.2898, 0.5, 0.2898, 0.5, 0.2898, 0.5, 0.2898, 0.5, 0.2911, 0.5, 0.2911, 0.5, 0.2911, 0.5, 0.2911, 0.5, 0.2927, 0.5, 0.2927, 0.5, 0.2927, 0.5, 0.2927, 0.5, 0.293, 0.5, 0.293, 0.5, 0.293, 0.5, 0.293, 0.5, 0.293, 0.5, 0.293, 0.5, 0.1766, 0.5, 0.1313, 0.5, 0.1313, 0.5, 0.1766, 0.5, 0.3687, 0.5, 0.2978, 0.5, 0.2994, 0.5, 0.3703, 0.5, 0.375, 0.5, 0.375, 0.5, 0.375, 0.5, 0.375, 0.5, 0.125, 0.75, 0.125, 0.75, 0.125, 0.75, 0.125, 0.75, 0.125, 0.75, 0.125, 0.75, 0.125, 0.75, 0.125, 0.75, 0.375, 0.5, 0.375, 0.5, 0.375, 0.5, 0.375, 0.5, 0.1957, 0.5, 0.1957, 0.5, 0.1957, 0.5, 0.1957, 0.5, 0.2753, 0.5, 0.2005, 0.5, 0.202, 0.5, 0.2769, 0.5, 0.1947, 0.5494, 0.1573, 0.5494, 0.1877, 0.5, 0.1957, 0.5, 0.1957, 0.5, 0.1957, 0.5, 0.1975, 0.5, 0.1986, 0.5, 0.2005, 0.5, 0.2753, 0.5, 0.2773, 0.5, 0.2791, 0.5, 0.2813, 0.5, 0.2816, 0.5, 0.2817, 0.5, 0.2817, 0.5, 0.2817, 0.5, 0.2817, 0.5, 0.2799, 0.5, 0.2788, 0.5, 0.2769, 0.5, 0.2817, 0.5, 0.293, 0.5, 0.293, 0.5, 0.293, 0.5, 0.293, 0.5, 0.2948, 0.5, 0.296, 0.5, 0.2978, 0.5, 0.3687, 0.5, 0.3706, 0.5, 0.3724, 0.5, 0.3746, 0.5, 0.3749, 0.5, 0.375, 0.5, 0.375, 0.5, 0.375, 0.5, 0.375, 0.5, 0.375, 0.5, 0.375, 0.5, 0.375, 0.5, 0.375, 0.5, 0.375, 0.75, 0.2942, 0.5494, 0.2942, 0.5494, 0.2743, 0.5494, 0.2817, 0.5, 0.2817, 0.5, 0.2817, 0.5, 0.2817, 0.5, 0.293, 0.5, 0.2817, 0.5, 0.2769, 0.5, 0.202, 0.5, 0.2001, 0.5, 0.1983, 0.5, 0.1961, 0.5, 0.1958, 0.5, 0.1957, 0.5, 0.1957, 0.5, 0.1877, 0.5, 0.1573, 0.5494, 0.135, 0.5494, 0.135, 0.75, 0.135, 0.75, 0.135, 0.75, 0.125, 0.75, 0.125, 0.75, 0.125, 0.75, 0.125, 0.75, 0.125, 0.75, 0.125, 0.75, 0.125, 0.75, 0.125, 0.75, 0.125, 0.75, 0.125, 0.75, 0.125, 0.75, 0.125, 0.75, 0.125, 0.75, 0.125, 0.75, 0.125, 0.5383, 0.125, 0.5265, 0.125, 0.5158, 0.125, 0.5073, 0.125, 0.5019, 0.1313, 0.5, 0.1766, 0.5, 0.1766, 0.5, 0.1768, 0.5, 0.1771, 0.5, 0.1799, 0.5, 0.1822, 0.5, 0.1847, 0.5, 0.2883, 0.5, 0.2898, 0.5, 0.2911, 0.5, 0.2927, 0.5, 0.293, 0.5, 0.293, 0.5, 0.202, 0.5, 0.2769, 0.5, 0.2753, 0.5, 0.2005, 0.5, 0.125, 0.75, 0.125, 0.75, 0.125, 0.75, 0.125, 0.75])
me_cube_001.materials.append(mat_material_002)
me_cube_001.materials.append(mat_svgmat_001)
me_cube_001.update()

# ---- objects
ob_cube = bpy.data.objects.new('Cube', me_cube)
ob_cube_001 = bpy.data.objects.new('Cube.001', me_cube_002)
ob_rect5 = bpy.data.objects.new('rect5', me_mesh)
ob_a = bpy.data.objects.new('A', me_mesh_001)
ob_rect18 = bpy.data.objects.new('rect18', me_rect18)
ob_b = bpy.data.objects.new('B', me_cube_001)

# ---- transforms, parenting, visibility, modifiers, constraints
ob_cube.location = (1.444, 3.151, 0.1119)
ob_cube.rotation_euler = (-1.571, 1.571, 0.0)
ob_cube_001.location = (4.756, 0.9252, 0.1787)
ob_cube_001.rotation_euler = (-1.571, -0.0, -1.571)
ob_rect5.location = (0.0, 0.0, 0.0)
ob_rect5.scale = (10.0, 10.0, 10.0)
_m = ob_rect5.modifiers.new('Solidify', 'SOLIDIFY')
_m.thickness = 0.07
ob_a.location = (0.0, 0.0, 0.0)
ob_a.scale = (10.0, 10.0, 10.0)
_m = ob_a.modifiers.new('Solidify', 'SOLIDIFY')
_m = ob_a.modifiers.new('Boolean', 'BOOLEAN')
_m.object = ob_cube_001
_m = ob_a.modifiers.new('Smooth by Angle', 'NODES')
_m.node_group = ng_smooth_by_angle
_m.use_pin_to_last = True
_m.show_group_selector = False
ob_rect18.location = (0.0, 0.0, 0.0)
ob_rect18.scale = (10.0, 10.0, 10.0)
ob_rect18.hide_render = True
_m = ob_rect18.modifiers.new('Solidify', 'SOLIDIFY')
_m.thickness = 0.1
_m.offset = 1.0
ob_b.location = (1.207, 3.9, 0.0)
ob_b.rotation_euler = (-3.142, -0.0, 0.0)
_m = ob_b.modifiers.new('Boolean', 'BOOLEAN')
_m.object = ob_cube
_m = ob_b.modifiers.new('Smooth by Angle', 'NODES')
_m.node_group = ng_smooth_by_angle
_m.use_pin_to_last = True
_m.show_group_selector = False

# ---- collection membership
scene.collection.objects.link(ob_cube)
scene.collection.objects.link(ob_cube_001)
col_collection.objects.link(ob_rect5)
col_collection.objects.link(ob_a)
col_collection.objects.link(ob_rect18)
col_collection.objects.link(ob_b)

# ---- scene / render settings (as saved in the file)
scene.frame_start = 1; scene.frame_end = 250; scene.frame_set(1)
scene.render.engine = 'CYCLES'
scene.render.film_transparent = True
scene.render.bake_bias = 0.0
scene.render.bake_samples = 0
scene.cycles.sampling_pattern = 'TABULATED_SOBOL'
scene.eevee.use_volume_custom_range = False
bpy.context.view_layer.update()

# ---- added for rendering (the .blend has no active camera and no usable light): camera, sun
cam_auto = bpy.data.cameras.new('AutoCamera')
cam_auto.lens = 50.0
cam_auto.sensor_width = 36.0
cam_auto.clip_end = 1000.0
ob_auto_camera = bpy.data.objects.new('AutoCamera', cam_auto)
scene.collection.objects.link(ob_auto_camera)
ob_auto_camera.location = (10.6662, -6.78974, 6.33691)
ob_auto_camera.rotation_euler = (1.09748, -7.21219e-08, 0.694738)
scene.camera = ob_auto_camera
light_auto_sun = bpy.data.lights.new('AutoSun', 'SUN')
light_auto_sun.energy = 3.0
light_auto_sun.angle = 0.0523599
ob_auto_sun = bpy.data.objects.new('AutoSun', light_auto_sun)
scene.collection.objects.link(ob_auto_sun)
ob_auto_sun.rotation_euler = (0.872665, 0.174533, 0.523599)
bpy.context.view_layer.update()
